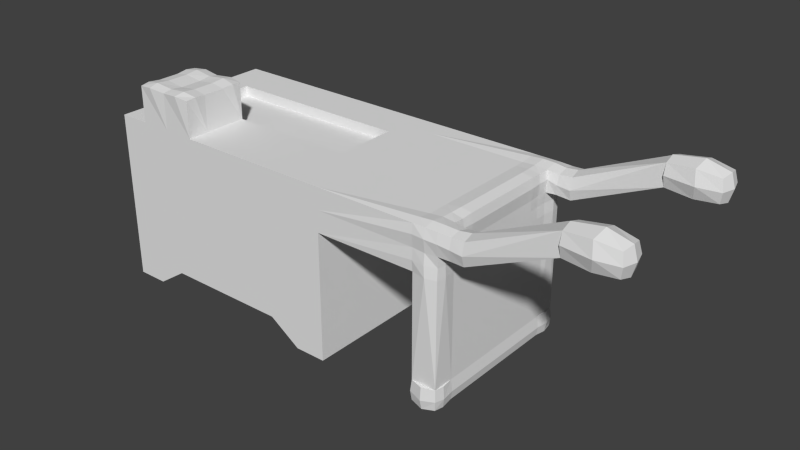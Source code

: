 # Source: popcornvan.blend  (saved by Blender 2.69.0; exported with 4.5.12 LTS)
import bpy
from mathutils import Matrix  # noqa: F401  (used for matrix-valued properties, if any)

bpy.ops.wm.read_factory_settings(use_empty=True)
scene = bpy.context.scene
scene.name = 'Scene'

# ---- collections
col_collection_1 = bpy.data.collections.new('Collection 1'); scene.collection.children.link(col_collection_1)

# ---- materials (node trees are filled in below, after node groups)
mat_material = bpy.data.materials.new('Material')
mat_material.alpha_threshold = 0.0
mat_material.use_transparent_shadow = False
mat_material.roughness = 0.5
mat_material.line_color = (0.0, 0.0, 0.0, 1.0)

# ---- material node trees

# ---- world
world_world = bpy.data.worlds.new('World'); scene.world = world_world
world_world.color = (0.05088, 0.05088, 0.05088)
world_world.use_sun_shadow = False
world_world.sun_shadow_jitter_overblur = 0.0
world_world.cycles.sampling_method = 'MANUAL'
world_world.cycles.sample_map_resolution = 256

# ---- meshes
me_cube = bpy.data.meshes.new('Cube')
me_cube.from_pydata([(1.062, 0.7237, -0.7237), (1.062, -0.7237, -0.7237), (-1.062, -0.7237, -0.7237), (-1.062, 0.7237, -0.7237), (1.062, 0.7237, 0.7237), (1.062, -0.7237, 0.7237), (-1.062, -0.7237, 0.7237), (-1.062, 0.7237, 0.7237), (1.062, -5.96e-08, -0.7237), (2.073e-07, 0.7237, -0.5454), (1.062, 0.7237, 0.0), (-1.646e-07, -0.7237, -0.5454), (1.062, -0.7237, 0.0), (-1.062, 1.788e-07, -0.7237), (-1.062, -0.7237, 0.0), (-1.062, 0.7237, 0.0), (1.062, -4.172e-07, 0.7237), (2.073e-07, 0.7237, 0.7237), (-5.801e-07, -0.7237, 0.7237), (-1.062, 5.96e-08, 0.7237), (3.229e-08, 5.96e-08, -0.548), (-0.2656, -0.5428, 1.03), (1.062, -2.384e-07, 0.0), (-3.177e-07, -0.7237, 0.0), (-1.062, 1.192e-07, 0.0), (2.073e-07, 0.7237, 0.0), (1.062, -0.3619, -0.7237), (-0.5311, 0.7237, -0.5454), (1.062, 0.7237, 0.3619), (-0.5311, -0.7237, -0.5454), (1.062, -0.7237, 0.3619), (-1.062, 0.3619, -0.7237), (-1.062, -0.7237, 0.3619), (-1.062, 0.7237, 0.3619), (1.062, -0.3619, 0.7237), (-0.5311, 0.7237, 0.7237), (-0.5311, -0.7237, 0.7237), (-1.062, 0.3619, 0.7237), (1.062, 0.3619, -0.7237), (0.5311, 0.7237, -0.5454), (1.062, 0.7237, -0.3619), (0.5311, -0.7237, -0.5454), (1.062, -0.7237, -0.3619), (-1.062, -0.3619, -0.7237), (-1.062, -0.7237, -0.3619), (-1.062, 0.7237, -0.3619), (1.062, 0.3619, 0.7237), (0.5311, 0.7237, 0.7237), (0.5311, -0.7237, 0.7237), (-1.062, -0.3619, 0.7237), (-0.5311, 1.192e-07, -0.548), (0.5311, 0.0, -0.548), (1.198e-07, 0.3619, -0.548), (-5.52e-08, -0.3619, -0.548), (-3.833e-07, -0.3619, 0.7237), (1.041e-08, 0.3619, 0.7237), (-0.7967, -0.5428, 1.03), (-0.7967, -0.3619, 1.03), (1.062, -0.3619, 0.0), (1.062, 0.3619, 0.0), (1.062, -1.49e-07, -0.3619), (1.062, -3.278e-07, 0.3619), (-0.5311, -0.7237, 0.0), (0.5311, -0.7237, 0.0), (-2.302e-07, -0.7237, -0.3619), (-4.489e-07, -0.7237, 0.3619), (-1.062, 0.3619, 0.0), (-1.062, -0.3619, 0.0), (-1.062, 1.49e-07, -0.3619), (-1.062, 8.941e-08, 0.3619), (-0.5311, 0.7237, 0.0), (0.5311, 0.7237, 0.0), (2.073e-07, 0.7237, 0.3619), (2.073e-07, 0.7237, -0.3619), (-0.5311, -0.3619, -0.548), (-0.8055, -0.6421, 1.039), (1.062, -0.3619, 0.3619), (-0.5311, -0.7237, 0.3619), (-1.062, 0.3619, 0.3619), (-0.5311, 0.7237, -0.3619), (-0.5311, 0.3619, -0.548), (0.5311, 0.3619, -0.548), (0.5311, -0.3619, -0.548), (0.5311, -0.3619, 0.7237), (0.5311, 0.3619, 0.7237), (-0.5311, 0.3619, 0.7237), (1.062, -0.3619, -0.3619), (1.062, 0.3619, -0.3619), (1.062, 0.3619, 0.3619), (-0.5311, -0.7237, -0.3619), (0.5311, -0.7237, -0.3619), (0.5311, -0.7237, 0.3619), (-1.062, 0.3619, -0.3619), (-1.062, -0.3619, -0.3619), (-1.062, -0.3619, 0.3619), (-0.5311, 0.7237, 0.3619), (0.5311, 0.7237, 0.3619), (0.5311, 0.7237, -0.3619), (1.062, -0.5428, -0.7237), (-0.7967, 0.7237, -0.7237), (1.062, 0.7237, 0.5428), (-0.7967, -0.7237, -0.7237), (1.062, -0.7237, 0.5428), (-1.062, 0.5428, -0.7237), (-1.062, -0.7237, 0.5428), (-1.062, 0.7237, 0.5428), (1.062, -0.5428, 0.7237), (-0.7967, 0.7237, 0.7237), (-0.7967, -0.7237, 0.7237), (-1.062, 0.5428, 0.7237), (1.062, 0.5428, -0.7237), (0.7967, 0.7237, -0.7237), (1.062, 0.7237, -0.5428), (0.7967, -0.7237, -0.7237), (1.062, -0.7237, -0.5428), (-1.062, -0.5428, -0.7237), (-1.062, -0.7237, -0.5428), (-1.062, 0.7237, -0.5428), (1.062, 0.5428, 0.7237), (0.7967, 0.7237, 0.7237), (0.7967, -0.7237, 0.7237), (-1.062, -0.5428, 0.7237), (-0.7967, 1.49e-07, -0.7237), (0.7967, -2.98e-08, -0.7237), (1.635e-07, 0.5428, -0.548), (-1.146e-08, -0.1809, -0.548), (-4.817e-07, -0.5428, 0.7237), (1.088e-07, 0.5428, 0.7237), (0.7967, -3.427e-07, 0.7237), (-0.2656, -0.3619, 1.03), (1.062, -0.5428, 0.0), (1.062, 0.5428, 0.0), (1.062, -1.043e-07, -0.5428), (1.062, -2.831e-07, 0.1809), (-0.7967, -0.7237, 0.0), (0.7967, -0.7237, 0.0), (-3.833e-07, -0.7237, 0.1809), (-1.062, 0.5428, 0.0), (-1.062, -0.5428, 0.0), (-1.062, 1.639e-07, -0.5428), (-1.062, 1.043e-07, 0.1809), (-0.7967, 0.7237, 0.0), (0.7967, 0.7237, 0.0), (2.073e-07, 0.7237, 0.5428), (2.073e-07, 0.7237, -0.1809), (1.062, -0.1809, -0.7237), (-0.2656, 0.7237, -0.5454), (1.062, 0.7237, 0.1809), (-0.2656, -0.7237, -0.5454), (1.062, -0.7237, 0.1809), (-1.062, 0.1809, -0.7237), (-1.062, -0.7237, 0.1809), (-1.062, 0.7237, 0.1809), (1.062, -0.1809, 0.7237), (-0.2656, 0.7237, 0.7237), (-0.2656, -0.7237, 0.7237), (-1.062, 0.1809, 0.7237), (1.062, 0.1809, -0.7237), (0.2656, 0.7237, -0.5454), (1.062, 0.7237, -0.1809), (0.2656, -0.7237, -0.5454), (1.062, -0.7237, -0.1809), (-1.062, -0.1809, -0.7237), (-1.062, -0.7237, -0.1809), (-1.062, 0.7237, -0.1809), (1.062, 0.1809, 0.7237), (0.2656, 0.7237, 0.7237), (0.2656, -0.7237, 0.7237), (-1.062, -0.1809, 0.7237), (-0.2656, 8.941e-08, -0.548), (0.2656, 2.98e-08, -0.548), (7.603e-08, 0.1809, -0.548), (-9.894e-08, -0.5428, -0.548), (-2.848e-07, -0.1809, 0.7237), (-0.5311, -0.1809, 1.03), (-0.5311, -0.5428, 1.03), (-0.7967, 1.49e-08, 0.7237), (1.062, -0.1809, 0.0), (1.062, 0.1809, 0.0), (1.062, -1.937e-07, -0.1809), (-0.2656, -0.7237, 0.0), (0.2656, -0.7237, 0.0), (-2.739e-07, -0.7237, -0.1809), (-5.145e-07, -0.7237, 0.5428), (-1.062, 0.1809, 0.0), (-1.062, -0.1809, 0.0), (-1.062, 1.341e-07, -0.1809), (-1.062, 7.451e-08, 0.5428), (-0.2656, 0.7237, 0.0), (0.2656, 0.7237, 0.0), (2.073e-07, 0.7237, 0.1809), (-0.7967, -0.3619, -0.7237), (-0.2656, -0.3619, -0.548), (-0.5311, -0.1809, -0.548), (-0.5311, -0.5428, -0.548), (-0.7967, -0.4523, 1.03), (-0.5311, -0.1809, 0.7237), (-0.2656, -0.3619, 0.7237), (-0.7967, -0.3619, 0.7237), (1.062, -0.5428, 0.3619), (1.062, -0.1809, 0.3619), (1.062, -0.3619, 0.1809), (-0.7967, -0.7237, 0.3619), (-0.2656, -0.7237, 0.3619), (-0.5311, -0.7237, 0.1809), (-0.5311, -0.7237, 0.5428), (-1.062, 0.5428, 0.3619), (-1.062, 0.1809, 0.3619), (-1.062, 0.3619, 0.1809), (-1.062, 0.3619, 0.5428), (-0.7967, 0.7237, -0.3619), (-0.2656, 0.7237, -0.3619), (-0.5311, 0.7237, -0.1809), (-0.7967, 0.3619, -0.7237), (-0.2656, 0.3619, -0.548), (-0.5311, 0.5428, -0.548), (-0.5311, 0.1809, -0.548), (0.2656, 0.3619, -0.548), (0.7967, 0.3619, -0.7237), (0.5311, 0.5428, -0.548), (0.5311, 0.1809, -0.548), (0.2656, -0.3619, -0.548), (0.7967, -0.3619, -0.7237), (0.5311, -0.1809, -0.548), (0.5311, -0.5428, -0.548), (0.5311, -0.5428, 0.7237), (0.5311, -0.1809, 0.7237), (0.7967, -0.3619, 0.7237), (0.2656, -0.3619, 0.7237), (-0.2656, -0.7237, 1.03), (0.5311, 0.5428, 0.7237), (0.7967, 0.3619, 0.7237), (0.2656, 0.3619, 0.7237), (-0.7967, -0.7237, 1.03), (-0.5311, 0.5428, 0.7237), (-0.2656, 0.3619, 0.7237), (-0.7967, 0.3619, 0.7237), (1.062, -0.5428, -0.3619), (1.062, -0.1809, -0.3619), (1.062, -0.3619, -0.5428), (1.062, -0.3619, -0.1809), (1.062, 0.1809, -0.3619), (1.062, 0.5428, -0.3619), (1.062, 0.3619, -0.5428), (1.062, 0.3619, -0.1809), (1.062, 0.1809, 0.3619), (1.062, 0.5428, 0.3619), (1.062, 0.3619, 0.1809), (-0.7967, -0.7237, -0.3619), (-0.2656, -0.7237, -0.3619), (-0.5311, -0.7237, -0.1809), (0.2656, -0.7237, -0.3619), (0.7967, -0.7237, -0.3619), (0.5311, -0.7237, -0.1809), (0.2656, -0.7237, 0.3619), (0.7967, -0.7237, 0.3619), (0.5311, -0.7237, 0.1809), (0.5311, -0.7237, 0.5428), (-1.062, 0.5428, -0.3619), (-1.062, 0.1809, -0.3619), (-1.062, 0.3619, -0.5428), (-1.062, 0.3619, -0.1809), (-1.062, -0.1809, -0.3619), (-1.062, -0.5428, -0.3619), (-1.062, -0.3619, -0.5428), (-1.062, -0.3619, -0.1809), (-1.062, -0.1809, 0.3619), (-1.062, -0.5428, 0.3619), (-1.062, -0.3619, 0.1809), (-1.062, -0.3619, 0.5428), (-0.7967, 0.7237, 0.3619), (-0.2656, 0.7237, 0.3619), (-0.5311, 0.7237, 0.5428), (-0.5311, 0.7237, 0.1809), (0.2656, 0.7237, 0.3619), (0.7967, 0.7237, 0.3619), (0.5311, 0.7237, 0.5428), (0.5311, 0.7237, 0.1809), (0.2656, 0.7237, -0.3619), (0.7967, 0.7237, -0.3619), (0.5311, 0.7237, -0.1809), (-0.7967, -0.5428, -0.7237), (-0.7967, -0.5428, 0.7237), (-0.7967, -0.7237, 0.5428), (-1.062, 0.5428, 0.5428), (-0.7967, 0.7237, -0.5428), (-0.7967, 0.1809, -0.7237), (0.2656, 0.1809, -0.548), (0.2656, -0.5428, -0.548), (0.2656, -0.5428, 0.7237), (-0.5311, -0.3619, 1.03), (-0.7967, 0.1809, 0.7237), (1.062, -0.5428, -0.1809), (1.062, 0.1809, -0.1809), (-0.7967, -0.7237, -0.1809), (0.2656, -0.7237, -0.1809), (0.2656, -0.7237, 0.5428), (-1.062, 0.5428, -0.1809), (-1.062, -0.1809, -0.1809), (-1.062, -0.1809, 0.5428), (-0.7967, 0.7237, 0.1809), (0.2656, 0.7237, 0.1809), (-0.7967, -0.1809, -0.7237), (-0.2656, -0.1809, -0.548), (-0.2656, -0.5428, -0.548), (-0.2656, -0.5428, 0.7237), (-0.2656, -0.1809, 0.7237), (-0.7967, -0.1809, 0.7237), (1.062, -0.5428, 0.1809), (1.062, -0.1809, 0.1809), (-0.7967, -0.7237, 0.1809), (-0.2656, -0.7237, 0.1809), (-0.2656, -0.7237, 0.5428), (-1.062, 0.5428, 0.1809), (-1.062, 0.1809, 0.1809), (-1.062, 0.1809, 0.5428), (-0.7967, 0.7237, -0.1809), (-0.2656, 0.7237, -0.1809), (-0.7967, 0.5428, -0.7237), (-0.2656, 0.5428, -0.548), (-0.2656, 0.1809, -0.548), (0.2656, 0.5428, -0.548), (0.7967, 0.5428, -0.7237), (0.7967, 0.1809, -0.7237), (0.2656, -0.1809, -0.548), (0.7967, -0.1809, -0.7237), (0.7967, -0.5428, -0.7237), (0.7967, -0.5428, 0.7237), (0.7967, -0.1809, 0.7237), (0.2656, -0.1809, 0.7237), (0.7967, 0.1809, 0.7237), (0.7967, 0.5428, 0.7237), (0.2656, 0.5428, 0.7237), (-0.5311, -0.7237, 1.03), (-0.2656, 0.5428, 0.7237), (-0.7967, 0.5428, 0.7237), (1.062, -0.5428, -0.5428), (1.062, -0.1809, -0.5428), (1.062, -0.1809, -0.1809), (1.062, 0.1809, -0.5428), (1.062, 0.5428, -0.5428), (1.062, 0.5428, -0.1809), (1.062, 0.1809, 0.1809), (1.062, 0.5428, 0.1809), (-0.7967, -0.7237, -0.5428), (-0.2656, -0.7237, -0.1809), (0.7967, -0.7237, -0.5428), (0.7967, -0.7237, -0.1809), (0.2656, -0.7237, 0.1809), (0.7967, -0.7237, 0.1809), (0.7967, -0.7237, 0.5428), (-1.062, 0.5428, -0.5428), (-1.062, 0.1809, -0.5428), (-1.062, 0.1809, -0.1809), (-1.062, -0.1809, -0.5428), (-1.062, -0.5428, -0.5428), (-1.062, -0.5428, -0.1809), (-1.062, -0.1809, 0.1809), (-1.062, -0.5428, 0.1809), (-1.062, -0.5428, 0.5428), (-0.7967, 0.7237, 0.5428), (-0.2656, 0.7237, 0.5428), (-0.2656, 0.7237, 0.1809), (0.2656, 0.7237, 0.5428), (0.7967, 0.7237, 0.5428), (0.7967, 0.7237, 0.1809), (0.2656, 0.7237, -0.1809), (0.7967, 0.7237, -0.1809), (0.7967, 0.7237, -0.5428), (1.926, 0.7237, 0.7237), (1.926, -0.7237, 0.7237), (1.926, -1.004e-06, 0.7237), (1.926, 0.7237, 0.3619), (1.926, -0.7237, 0.3619), (1.926, -0.3619, 0.7237), (1.926, 0.3619, 0.7237), (1.926, -9.149e-07, 0.3619), (1.926, -0.3619, 0.3619), (1.926, 0.3619, 0.3619), (1.926, 0.7237, 0.5428), (1.926, -0.7237, 0.5428), (1.926, -0.5428, 0.7237), (1.926, 0.5428, 0.7237), (1.926, -0.1809, 0.7237), (1.926, 0.1809, 0.7237), (1.926, -0.1809, -0.5094), (1.926, -0.5428, 0.3619), (1.926, -0.1809, 0.3619), (1.926, -0.5428, -0.5094), (1.926, 0.1809, 0.3619), (1.926, 0.5428, 0.3619), (1.926, 0.3619, -0.5094), (1.926, -0.3619, -0.5094), (1.926, -9.149e-07, -0.5094), (1.926, -0.7237, -0.5094), (1.926, 0.7237, -0.5094), (2.134, 0.7237, 0.7237), (2.134, -0.7237, 0.7237), (2.134, -1.146e-06, 0.7237), (2.134, 0.7237, 0.3619), (2.134, -0.7237, 0.3619), (2.134, -0.3619, 0.7237), (2.134, 0.3619, 0.7237), (2.134, -1.056e-06, 0.3619), (2.134, -0.3619, 0.3619), (2.134, 0.3619, 0.3619), (2.134, 0.7237, 0.5428), (2.134, -0.7237, 0.5428), (2.134, -0.5428, 0.7237), (2.134, 0.5428, 0.7237), (2.134, -0.1809, 0.7237), (2.134, 0.1809, 0.7237), (2.134, -1.101e-06, 0.5428), (2.134, -0.5428, 0.3619), (2.134, -0.1809, 0.3619), (2.134, -0.3619, 0.5428), (2.134, 0.1809, 0.3619), (2.134, 0.5428, 0.3619), (2.134, 0.3619, 0.5428), (2.134, -0.5428, 0.5428), (2.134, 0.1809, 0.5428), (2.134, -0.1809, 0.5428), (2.134, 0.5428, 0.5428), (1.926, 0.1809, -0.5094), (1.926, 0.5428, -0.5094), (2.134, 0.7237, -0.5094), (2.134, -0.7237, -0.5094), (2.134, -1.056e-06, -0.5094), (2.134, -0.3619, -0.5094), (2.134, 0.3619, -0.5094), (2.134, -0.5428, -0.5094), (2.134, -0.1809, -0.5094), (2.134, 0.1809, -0.5094), (2.134, 0.5428, -0.5094), (2.346, 0.7237, 0.7237), (2.346, -0.7237, 0.7237), (2.346, 0.7237, 0.5428), (2.346, -0.7237, 0.5428), (2.346, -0.5428, 0.7237), (2.346, 0.5428, 0.7237), (2.346, -0.5428, 0.5428), (2.346, 0.5428, 0.5428), (3.043, 0.7237, 1.038), (3.043, -0.7237, 1.038), (3.043, 0.7237, 0.857), (3.043, -0.7237, 0.857), (3.043, -0.5428, 1.038), (3.043, 0.5428, 1.038), (3.043, -0.5428, 0.857), (3.043, 0.5428, 0.857), (3.444, 0.7237, 1.038), (3.444, -0.7237, 1.038), (3.444, 0.7237, 0.857), (3.444, -0.7237, 0.857), (3.444, -0.5428, 1.038), (3.444, 0.5428, 1.038), (3.444, -0.5428, 0.857), (3.444, 0.5428, 0.857), (3.043, 0.7493, 0.9509), (3.043, -0.7493, 0.9509), (3.038, -0.6333, 1.064), (3.038, 0.6333, 1.064), (3.049, -0.6333, 0.8315), (3.043, -0.5172, 0.9509), (3.049, 0.6333, 0.8315), (3.043, 0.5172, 0.9509), (3.462, 0.7413, 0.9475), (3.462, -0.7413, 0.9475), (3.462, -0.6333, 1.056), (3.462, 0.6333, 1.056), (3.462, -0.6333, 0.8394), (3.462, -0.5252, 0.9475), (3.462, 0.6333, 0.8394), (3.462, 0.5252, 0.9475), (3.262, 0.5172, 1.064), (3.262, 0.5294, 0.8427), (3.262, 0.7372, 0.8427), (3.262, -0.5294, 0.8427), (3.262, -0.5172, 1.064), (3.262, -0.7372, 0.8427), (3.262, 0.7493, 1.064), (3.262, -0.7493, 1.064), (3.282, 0.6333, 0.8172), (3.282, 0.4891, 0.9493), (3.493, -0.6333, 0.9475), (3.493, 0.6333, 0.9475), (3.282, -0.4891, 0.9493), (3.282, -0.6333, 0.8172), (3.277, 0.6333, 1.104), (3.277, -0.6333, 1.104), (3.282, -0.7774, 0.9493), (3.282, 0.7774, 0.9493), (1.926, 0.7369, 0.6465), (1.926, -0.7369, 0.6465), (1.926, -0.6465, 0.7369), (1.926, 0.6465, 0.7369), (1.926, -0.09047, 0.7237), (1.926, 0.09047, 0.7237), (1.919, -0.6549, 0.3547), (1.926, -0.09047, 0.3619), (1.926, 0.09047, 0.3619), (1.919, 0.6549, 0.3547), (1.924, 0.7309, 0.4499), (1.924, -0.7309, 0.4499), (1.926, -0.4523, 0.7237), (1.926, 0.4523, 0.7237), (1.926, -0.2714, 0.7237), (1.926, 0.2714, 0.7237), (2.033, 0.732, 0.54), (1.926, -0.4523, 0.3619), (1.926, -0.2714, 0.3619), (2.043, 0.7472, 0.3591), (1.926, 0.2714, 0.3619), (1.926, 0.4523, 0.3619), (2.033, -0.54, 0.732), (2.045, -0.3619, 0.7389), (2.045, -0.1809, 0.7389), (2.03, -0.7237, 0.7237), (2.043, -0.7472, 0.3591), (2.033, -0.732, 0.54), (2.03, 0.7237, 0.7237), (2.045, 0.3619, 0.7389), (2.033, 0.54, 0.732), (2.045, -1.075e-06, 0.7389), (2.045, 0.1809, 0.7389), (2.137, 0.7441, 0.6441), (2.137, -0.7441, 0.6441), (2.137, -0.6441, 0.7441), (2.137, 0.6441, 0.7441), (2.134, -0.09047, 0.7237), (2.134, 0.09047, 0.7237), (2.147, -1.141e-06, 0.6465), (2.147, -0.6465, 0.3619), (2.134, -0.09047, 0.3619), (2.134, -0.3619, 0.4523), (2.134, 0.09047, 0.3619), (2.147, 0.6465, 0.3619), (2.134, 0.3619, 0.4523), (2.132, 0.7165, 0.4547), (2.132, -0.7165, 0.4547), (2.132, -0.4547, 0.7165), (2.132, 0.4547, 0.7165), (2.134, -0.2714, 0.7237), (2.134, 0.2714, 0.7237), (2.134, -1.078e-06, 0.4523), (2.134, -0.4523, 0.3619), (2.134, -0.2714, 0.3619), (2.147, -0.3619, 0.6465), (2.134, 0.2714, 0.3619), (2.134, 0.4523, 0.3619), (2.147, 0.3619, 0.6465), (2.149, -0.6525, 0.5332), (2.127, -0.4547, 0.5452), (2.127, -0.5452, 0.4547), (2.149, -0.5332, 0.6525), (2.134, 0.09047, 0.5428), (2.134, 0.2714, 0.5428), (2.134, 0.1809, 0.4523), (2.147, 0.1809, 0.6465), (2.134, -0.2714, 0.5428), (2.134, -0.09047, 0.5428), (2.134, -0.1809, 0.4523), (2.147, -0.1809, 0.6465), (2.127, 0.4547, 0.5452), (2.149, 0.6525, 0.5332), (2.127, 0.5452, 0.4547), (2.149, 0.5332, 0.6525), (2.346, 0.7493, 0.6297), (2.346, -0.7493, 0.6297), (2.34, -0.6333, 0.7492), (2.34, 0.6333, 0.7492), (2.351, -0.6333, 0.5171), (2.346, -0.5172, 0.6297), (2.351, 0.6333, 0.5171), (2.346, 0.5172, 0.6297), (2.238, 0.5491, 0.7124), (2.215, 0.5482, 0.5479), (2.238, 0.7183, 0.5423), (2.215, -0.5482, 0.5479), (2.238, -0.5491, 0.7124), (2.238, -0.7183, 0.5423), (2.241, 0.7202, 0.7208), (2.241, -0.7202, 0.7208), (2.033, 0.7459, 0.6465), (2.034, 0.7422, 0.4491), (2.033, -0.6465, 0.7459), (2.037, -0.4512, 0.7336), (2.045, -0.09047, 0.7389), (2.045, -0.2714, 0.7389), (2.033, -0.7459, 0.6465), (2.034, -0.7422, 0.4491), (2.033, 0.6465, 0.7459), (2.037, 0.4512, 0.7336), (2.045, 0.09047, 0.7389), (2.232, 0.6331, 0.527), (2.147, 0.09047, 0.6465), (2.147, -0.2714, 0.6465), (2.14, 0.4515, 0.6453), (2.144, -0.6482, 0.4509), (2.126, -0.4543, 0.4543), (2.14, -0.4515, 0.6453), (2.134, 0.09047, 0.4523), (2.134, 0.2714, 0.4523), (2.147, 0.2714, 0.6465), (2.134, -0.2714, 0.4523), (2.134, -0.09047, 0.4523), (2.147, -0.09047, 0.6465), (2.126, 0.4543, 0.4543), (2.144, 0.6482, 0.4509), (2.228, 0.5322, 0.6315), (2.045, 0.2714, 0.7389), (2.228, -0.5322, 0.6315), (2.232, -0.6331, 0.527), (2.238, 0.6373, 0.7354), (2.238, -0.6373, 0.7354), (2.24, -0.7421, 0.6355), (2.24, 0.7421, 0.6355), (1.926, -0.1809, -0.6787), (1.926, -0.5428, -0.6787), (1.926, 0.3619, -0.6787), (1.926, -0.3619, -0.6787), (1.926, -9.149e-07, -0.6787), (1.926, -0.7237, -0.6787), (1.926, 0.7237, -0.6787), (1.926, 0.1809, -0.6787), (1.926, 0.5428, -0.6787), (2.134, 0.7237, -0.6787), (2.134, -0.7237, -0.6787), (2.134, -1.056e-06, -0.6787), (2.134, -0.3619, -0.6787), (2.134, 0.3619, -0.6787), (2.134, -0.5428, -0.6787), (2.134, -0.1809, -0.6787), (2.134, 0.1809, -0.6787), (2.134, 0.5428, -0.6787), (1.926, -0.09047, -0.5094), (1.913, -0.6465, -0.5095), (1.926, 0.09047, -0.5094), (1.913, 0.6465, -0.5095), (1.918, 0.7319, -0.6023), (1.926, -0.4523, -0.5094), (1.926, -0.2714, -0.5094), (2.03, 0.7541, -0.5097), (1.926, 0.2714, -0.5094), (1.926, 0.4523, -0.5094), (2.146, 0.5428, -0.6064), (2.142, 0.7318, -0.6023), (1.914, 0.5428, -0.6064), (1.914, 0.3619, -0.6064), (2.146, -0.3619, -0.6064), (2.146, -0.1809, -0.6064), (2.03, -0.7541, -0.5097), (2.147, -0.6465, -0.5095), (2.134, -0.09047, -0.5094), (2.134, 0.09047, -0.5094), (2.147, 0.6465, -0.5095), (2.134, -0.4523, -0.5094), (2.134, -0.2714, -0.5094), (2.134, 0.2714, -0.5094), (2.134, 0.4523, -0.5094), (1.926, -0.09047, -0.6787), (1.917, -0.6421, -0.6875), (1.926, 0.09047, -0.6787), (1.917, 0.6421, -0.6875), (2.03, -0.5428, -0.709), (1.926, -0.4523, -0.6787), (1.926, -0.2714, -0.6787), (2.03, 0.744, -0.6989), (1.926, 0.2714, -0.6787), (1.926, 0.4523, -0.6787), (2.03, 0.5428, -0.709), (2.03, -9.881e-07, -0.709), (2.03, -0.1809, -0.709), (2.03, -0.3619, -0.709), (2.03, 0.3619, -0.709), (2.03, 0.1809, -0.709), (2.03, -0.744, -0.6989), (2.143, -0.6421, -0.6875), (2.134, -0.09047, -0.6787), (2.134, 0.09047, -0.6787), (2.143, 0.6421, -0.6875), (2.134, -0.4523, -0.6787), (2.134, -0.2714, -0.6787), (2.134, 0.2714, -0.6787), (2.134, 0.4523, -0.6787), (2.146, -1.062e-06, -0.6064), (1.914, -0.5428, -0.6064), (1.914, -0.3619, -0.6064), (2.142, -0.7318, -0.6023), (1.918, -0.7319, -0.6023), (2.146, 0.3619, -0.6064), (2.146, 0.1809, -0.6064), (1.914, -0.1809, -0.6064), (1.914, -9.088e-07, -0.6064), (2.146, -0.5428, -0.6064), (1.914, 0.1809, -0.6064), (1.903, 0.6497, -0.6099), (2.03, -0.7633, -0.6174), (1.914, -0.4523, -0.6064), (2.146, -0.09047, -0.6064), (2.03, 0.7633, -0.6174), (2.157, 0.6497, -0.6099), (1.914, 0.4523, -0.6064), (2.146, -0.2714, -0.6064), (2.03, 0.4523, -0.709), (2.03, -0.09047, -0.709), (2.03, 0.09047, -0.709), (2.03, -0.2714, -0.709), (2.03, 0.2714, -0.709), (2.03, 0.6555, -0.7174), (2.03, -0.4523, -0.709), (2.03, -0.6555, -0.7174), (2.146, 0.2714, -0.6064), (1.914, -0.09047, -0.6064), (2.146, -0.4523, -0.6064), (1.914, 0.2714, -0.6064), (2.146, 0.09047, -0.6064), (1.914, -0.2714, -0.6064), (2.157, -0.6497, -0.6099), (1.903, -0.6497, -0.6099), (2.146, 0.4523, -0.6064), (1.914, 0.09047, -0.6064), (-1.864e-07, -1.192e-07, 0.6371), (1.041e-08, 0.3619, 0.6371), (0.5311, -2.682e-07, 0.6371), (-0.5311, -2.98e-08, 0.6371), (0.5311, 0.3619, 0.6371), (-0.5311, 0.3619, 0.6371), (0.7967, -3.427e-07, 0.6371), (-0.2656, -7.451e-08, 0.6371), (-2.848e-07, -0.1809, 0.6371), (-8.801e-08, 0.1809, 0.6371), (0.2656, -1.937e-07, 0.6371), (-0.7967, 1.49e-08, 0.6371), (-0.5311, -0.1809, 0.6371), (0.5311, -0.1809, 0.6371), (0.5311, 0.1809, 0.6371), (0.7967, 0.3619, 0.6371), (0.2656, 0.3619, 0.6371), (-0.5311, 0.1809, 0.6371), (-0.2656, 0.3619, 0.6371), (-0.7967, 0.3619, 0.6371), (0.2656, 0.1809, 0.6371), (-0.7967, 0.1809, 0.6371), (-0.2656, -0.1809, 0.6371), (-0.7967, -0.1809, 0.6371), (0.7967, -0.1809, 0.6371), (0.2656, -0.1809, 0.6371), (0.7967, 0.1809, 0.6371), (-0.2656, 0.1809, 0.6371), (-0.2656, -0.1809, 1.03), (-0.7967, -0.1809, 1.03), (-0.379, -0.3619, 1.049), (-0.5311, -0.2582, 1.043), (-0.5311, -0.4523, 1.03), (-0.3854, -0.7367, 1.043), (-0.6768, -0.7367, 1.043), (-0.6833, -0.3619, 1.049), (-0.5311, -0.6465, 1.043), (-0.6833, -0.5428, 1.049), (-0.2568, -0.6421, 1.039), (-0.2656, -0.4523, 1.03), (-0.379, -0.5428, 1.049), (-0.2568, -0.2626, 1.039), (-0.3854, -0.168, 1.043), (-0.8055, -0.2626, 1.039), (-0.6768, -0.168, 1.043), (-0.3762, -0.652, 1.06), (-0.3762, -0.2527, 1.06), (-0.686, -0.652, 1.06), (-0.6833, -0.4523, 1.049), (-0.379, -0.4523, 1.049), (-0.686, -0.2527, 1.06)], [], [(281, 101, 2, 115), (282, 121, 6, 108), (28, 100, 379, 502, 372), (283, 108, 6, 104), (284, 109, 7, 105), (285, 99, 3, 117), (286, 122, 13, 150), (287, 170, 20, 171), (288, 160, 11, 172), (289, 126, 18, 167), (173, 329, 747, 730), (291, 156, 19, 176), (292, 130, 12, 161), (293, 178, 22, 179), (102, 30, 373, 503, 380), (294, 134, 14, 163), (295, 181, 23, 182), (296, 167, 18, 183), (297, 137, 15, 164), (298, 185, 24, 186), (299, 168, 19, 187), (300, 141, 15, 152), (301, 189, 25, 190), (302, 191, 43, 162), (303, 192, 74, 193), (304, 148, 29, 194), (155, 305, 21, 760, 229), (305, 197, 129, 761, 21), (307, 168, 49, 198), (308, 199, 30, 149), (309, 200, 76, 201), (61, 245, 389, 500, 376), (310, 202, 32, 151), (311, 203, 77, 204), (312, 155, 36, 205), (313, 206, 33, 152), (314, 207, 78, 208), (315, 156, 37, 209), (316, 210, 45, 164), (317, 211, 79, 212), (318, 213, 31, 103), (319, 214, 80, 215), (320, 169, 50, 216), (321, 217, 52, 124), (322, 218, 81, 219), (323, 123, 51, 220), (324, 221, 53, 125), (325, 222, 82, 223), (326, 113, 41, 224), (327, 225, 48, 120), (328, 226, 83, 227), (329, 173, 54, 228), (307, 196, 734, 745), (331, 230, 84, 231), (332, 127, 55, 232), (84, 232, 738, 726), (334, 234, 85, 235), (335, 109, 37, 236), (336, 237, 42, 114), (337, 238, 86, 239), (338, 177, 58, 240), (339, 241, 60, 132), (340, 242, 87, 243), (341, 131, 59, 244), (342, 245, 61, 133), (343, 246, 88, 247), (4, 118, 382, 495, 369), (344, 248, 44, 116), (345, 180, 62, 250), (279, 368, 39, 97), (347, 135, 63, 253), (348, 254, 65, 136), (349, 255, 91, 256), (350, 120, 48, 257), (351, 258, 45, 117), (352, 259, 92, 260), (353, 184, 66, 261), (354, 262, 68, 139), (355, 263, 93, 264), (356, 138, 67, 265), (357, 266, 69, 140), (358, 267, 94, 268), (359, 121, 49, 269), (360, 270, 33, 105), (361, 271, 95, 272), (362, 188, 70, 273), (363, 274, 72, 143), (364, 275, 96, 276), (365, 142, 71, 277), (366, 278, 73, 144), (367, 279, 97, 280), (191, 281, 115, 43), (74, 194, 281, 191), (194, 29, 101, 281), (197, 306, 750, 763, 129), (306, 196, 174, 764, 750), (198, 49, 121, 282), (76, 200, 387, 510, 377), (34, 106, 381, 504, 374), (165, 16, 371, 497, 384), (202, 283, 104, 32), (77, 205, 283, 202), (205, 36, 108, 283), (206, 284, 105, 33), (78, 209, 284, 206), (209, 37, 109, 284), (210, 285, 117, 45), (213, 286, 150, 31), (80, 216, 286, 213), (216, 50, 122, 286), (217, 287, 171, 52), (81, 220, 287, 217), (220, 51, 170, 287), (221, 288, 172, 53), (82, 224, 288, 221), (224, 41, 160, 288), (225, 289, 167, 48), (83, 228, 289, 225), (228, 54, 126, 289), (330, 231, 737, 748), (236, 291, 743, 741), (231, 84, 726, 737), (85, 236, 741, 727), (329, 226, 735, 747), (236, 37, 156, 291), (237, 292, 161, 42), (86, 240, 292, 237), (240, 58, 130, 292), (241, 293, 179, 60), (87, 244, 293, 241), (244, 59, 178, 293), (100, 4, 369, 492, 379), (5, 102, 380, 493, 370), (88, 246, 390, 513, 378), (248, 294, 163, 44), (89, 250, 294, 248), (250, 62, 134, 294), (251, 295, 182, 64), (90, 253, 295, 251), (253, 63, 181, 295), (254, 296, 183, 65), (91, 257, 296, 254), (257, 48, 167, 296), (258, 297, 164, 45), (92, 261, 297, 258), (261, 66, 137, 297), (262, 298, 186, 68), (93, 265, 298, 262), (265, 67, 185, 298), (266, 299, 187, 69), (94, 269, 299, 266), (269, 49, 168, 299), (270, 300, 152, 33), (95, 273, 300, 270), (273, 70, 141, 300), (274, 301, 190, 72), (96, 277, 301, 274), (277, 71, 189, 301), (211, 146, 27, 79), (97, 39, 158, 278), (122, 302, 162, 13), (50, 193, 302, 122), (193, 74, 191, 302), (169, 303, 193, 50), (20, 125, 303, 169), (125, 53, 192, 303), (192, 304, 194, 74), (53, 172, 304, 192), (172, 11, 148, 304), (126, 305, 155, 18), (54, 197, 305, 126), (307, 198, 57, 765, 751), (173, 306, 197, 54), (196, 306, 744, 734), (235, 85, 727, 740), (196, 307, 751, 766, 174), (176, 307, 745, 733), (176, 19, 168, 307), (130, 308, 149, 12), (58, 201, 308, 130), (201, 76, 199, 308), (177, 309, 201, 58), (22, 133, 309, 177), (133, 61, 200, 309), (153, 34, 374, 506, 383), (200, 61, 376, 499, 387), (106, 5, 370, 494, 381), (134, 310, 151, 14), (62, 204, 310, 134), (204, 77, 202, 310), (180, 311, 204, 62), (23, 136, 311, 180), (136, 65, 203, 311), (203, 312, 205, 77), (65, 183, 312, 203), (183, 18, 155, 312), (137, 313, 152, 15), (66, 208, 313, 137), (208, 78, 206, 313), (184, 314, 208, 66), (24, 140, 314, 184), (140, 69, 207, 314), (207, 315, 209, 78), (69, 187, 315, 207), (187, 19, 156, 315), (141, 316, 164, 15), (70, 212, 316, 141), (212, 79, 210, 316), (188, 317, 212, 70), (25, 144, 317, 188), (144, 73, 211, 317), (27, 99, 285), (73, 9, 146, 211), (99, 318, 103, 3), (27, 215, 318, 99), (215, 80, 213, 318), (146, 319, 215, 27), (9, 124, 319, 146), (124, 52, 214, 319), (214, 320, 216, 80), (52, 171, 320, 214), (171, 20, 169, 320), (158, 321, 124, 9), (39, 219, 321, 158), (219, 81, 217, 321), (111, 322, 219, 39), (0, 110, 322, 111), (110, 38, 218, 322), (218, 323, 220, 81), (38, 157, 323, 218), (157, 8, 123, 323), (170, 324, 125, 20), (51, 223, 324, 170), (223, 82, 221, 324), (123, 325, 223, 51), (8, 145, 325, 123), (145, 26, 222, 325), (222, 326, 224, 82), (26, 98, 326, 222), (98, 1, 113, 326), (106, 327, 120, 5), (34, 227, 327, 106), (227, 83, 225, 327), (153, 328, 227, 34), (16, 128, 328, 153), (128, 330, 748, 728), (226, 329, 228, 83), (328, 128, 728, 746), (291, 176, 733, 743), (165, 330, 128, 16), (46, 231, 330, 165), (55, 235, 740, 723), (118, 331, 231, 46), (4, 119, 331, 118), (119, 47, 230, 331), (230, 332, 232, 84), (47, 166, 332, 230), (166, 17, 127, 332), (226, 328, 746, 735), (232, 55, 723, 738), (306, 173, 730, 744), (127, 334, 235, 55), (17, 154, 334, 127), (154, 35, 234, 334), (234, 335, 236, 85), (35, 107, 335, 234), (107, 7, 109, 335), (98, 336, 114, 1), (26, 239, 336, 98), (239, 86, 237, 336), (145, 337, 239, 26), (8, 132, 337, 145), (132, 60, 238, 337), (238, 338, 240, 86), (60, 179, 338, 238), (179, 22, 177, 338), (157, 339, 132, 8), (38, 243, 339, 157), (243, 87, 241, 339), (110, 340, 243, 38), (0, 112, 340, 110), (112, 40, 242, 340), (242, 341, 244, 87), (40, 159, 341, 242), (159, 10, 131, 341), (178, 342, 133, 22), (59, 247, 342, 178), (247, 88, 245, 342), (131, 343, 247, 59), (10, 147, 343, 131), (147, 28, 246, 343), (246, 28, 372, 501, 390), (199, 76, 377, 509, 386), (16, 153, 383, 496, 371), (101, 344, 116, 2), (148, 249, 89, 29), (160, 251, 64, 11), (79, 27, 285, 210), (249, 345, 250, 89), (64, 182, 345, 249), (182, 23, 180, 345), (278, 158, 9, 73), (113, 346, 41), (368, 111, 39), (1, 114, 346, 113), (114, 42, 252, 346), (252, 347, 253, 90), (42, 161, 347, 252), (161, 12, 135, 347), (181, 348, 136, 23), (63, 256, 348, 181), (256, 91, 254, 348), (135, 349, 256, 63), (12, 149, 349, 135), (149, 30, 255, 349), (255, 350, 257, 91), (30, 102, 350, 255), (102, 5, 120, 350), (103, 351, 117, 3), (31, 260, 351, 103), (260, 92, 258, 351), (150, 352, 260, 31), (13, 139, 352, 150), (139, 68, 259, 352), (259, 353, 261, 92), (68, 186, 353, 259), (186, 24, 184, 353), (162, 354, 139, 13), (43, 264, 354, 162), (264, 93, 262, 354), (115, 355, 264, 43), (2, 116, 355, 115), (116, 44, 263, 355), (263, 356, 265, 93), (44, 163, 356, 263), (163, 14, 138, 356), (185, 357, 140, 24), (67, 268, 357, 185), (268, 94, 266, 357), (138, 358, 268, 67), (14, 151, 358, 138), (151, 32, 267, 358), (267, 359, 269, 94), (32, 104, 359, 267), (104, 6, 121, 359), (107, 360, 105, 7), (35, 272, 360, 107), (272, 95, 270, 360), (154, 361, 272, 35), (17, 143, 361, 154), (143, 72, 271, 361), (271, 362, 273, 95), (72, 190, 362, 271), (190, 25, 188, 362), (166, 363, 143, 17), (47, 276, 363, 166), (276, 96, 274, 363), (119, 364, 276, 47), (4, 100, 364, 119), (100, 28, 275, 364), (275, 365, 277, 96), (28, 147, 365, 275), (147, 10, 142, 365), (189, 366, 144, 25), (71, 280, 366, 189), (280, 97, 278, 366), (142, 367, 280, 71), (10, 159, 367, 142), (159, 40, 279, 367), (40, 112, 368, 279), (112, 0, 111, 368), (583, 520, 396, 525), (584, 508, 406, 538), (585, 517, 397, 527), (414, 546, 404, 428, 657, 431), (586, 514, 408, 540), (587, 516, 410, 529), (588, 515, 401, 542), (416, 535, 403, 427, 654, 432), (387, 499, 376, 393, 635, 385), (377, 510, 387, 385, 641, 392), (589, 519, 407, 526), (376, 500, 389, 423, 637, 393), (590, 518, 400, 539), (591, 522, 409, 528), (592, 521, 402, 541), (593, 523, 398, 530), (46, 165, 384, 507, 375), (30, 199, 386, 498, 373), (245, 88, 378, 512, 389), (118, 46, 375, 505, 382), (594, 577, 436, 573), (595, 530, 398, 531), (596, 542, 401, 547), (597, 541, 402, 550), (598, 551, 407, 539), (599, 552, 419, 553), (600, 540, 408, 554), (601, 555, 412, 544), (602, 556, 420, 557), (603, 543, 411, 558), (604, 559, 415, 534), (605, 560, 421, 561), (606, 529, 410, 562), (607, 563, 418, 537), (608, 564, 422, 565), (609, 576, 441, 574), (405, 548, 416, 432, 658, 429), (389, 512, 378, 391, 643, 423), (413, 532, 400, 426, 652, 430), (610, 524, 411, 543), (696, 639, 623, 663), (697, 689, 622, 676), (698, 687, 620, 665), (699, 650, 632, 678), (700, 646, 626, 667), (701, 645, 634, 680), (702, 647, 625, 669), (703, 649, 629, 682), (403, 533, 414, 431, 653, 427), (378, 513, 390, 424, 644, 391), (400, 518, 373, 394, 651, 426), (417, 549, 405, 429, 659, 433), (390, 501, 372, 395, 638, 424), (372, 511, 399, 425, 642, 395), (386, 509, 377, 392, 640, 388), (399, 536, 417, 433, 655, 425), (373, 498, 386, 388, 636, 394), (404, 545, 413, 430, 656, 428), (441, 573, 436, 444, 464, 449), (439, 574, 441, 449, 465, 447), (611, 579, 438, 572), (612, 578, 440, 571), (613, 575, 439, 570), (614, 582, 435, 569), (615, 580, 437, 568), (616, 581, 434, 567), (482, 476, 452, 472), (483, 475, 457, 473), (440, 572, 438, 446, 463, 448), (437, 571, 440, 448, 462, 445), (434, 570, 439, 447, 461, 442), (438, 569, 435, 443, 460, 446), (435, 568, 437, 445, 459, 443), (436, 567, 434, 442, 458, 444), (484, 468, 451, 467), (485, 469, 455, 473), (486, 478, 454, 471), (487, 477, 456, 470), (488, 474, 455, 469), (489, 481, 451, 468), (490, 479, 453, 467), (491, 480, 450, 466), (475, 482, 472, 457), (449, 464, 482, 475), (464, 444, 476, 482), (474, 483, 473, 455), (447, 465, 483, 474), (465, 449, 475, 483), (470, 484, 467, 453), (456, 471, 484, 470), (471, 454, 468, 484), (472, 485, 473, 457), (452, 466, 485, 472), (466, 450, 469, 485), (477, 486, 471, 456), (448, 463, 486, 477), (463, 446, 478, 486), (479, 487, 470, 453), (445, 462, 487, 479), (462, 448, 477, 487), (480, 488, 469, 450), (442, 461, 488, 480), (461, 447, 474, 488), (478, 489, 468, 454), (446, 460, 489, 478), (460, 443, 481, 489), (481, 490, 467, 451), (443, 459, 490, 481), (459, 445, 479, 490), (476, 491, 466, 452), (444, 458, 491, 476), (458, 442, 480, 491), (508, 583, 525, 406), (379, 492, 583, 508), (492, 369, 520, 583), (511, 584, 538, 399), (372, 502, 584, 511), (502, 379, 508, 584), (514, 585, 527, 408), (381, 494, 585, 514), (494, 370, 517, 585), (515, 586, 540, 401), (374, 504, 586, 515), (504, 381, 514, 586), (523, 587, 529, 398), (371, 496, 587, 523), (496, 383, 516, 587), (516, 588, 542, 410), (383, 506, 588, 516), (506, 374, 515, 588), (517, 589, 526, 397), (370, 493, 589, 517), (493, 380, 519, 589), (519, 590, 539, 407), (380, 503, 590, 519), (503, 373, 518, 590), (520, 591, 528, 396), (369, 495, 591, 520), (495, 382, 522, 591), (522, 592, 541, 409), (382, 505, 592, 522), (505, 375, 521, 592), (524, 593, 530, 411), (384, 497, 593, 524), (497, 371, 523, 593), (576, 594, 573, 441), (422, 564, 594, 576), (564, 406, 577, 594), (555, 595, 531, 412), (420, 558, 595, 555), (558, 411, 530, 595), (559, 596, 547, 415), (421, 562, 596, 559), (562, 410, 542, 596), (563, 597, 550, 418), (422, 566, 597, 563), (566, 409, 541, 597), (532, 598, 539, 400), (413, 553, 598, 532), (553, 419, 551, 598), (545, 599, 553, 413), (404, 534, 599, 545), (534, 415, 552, 599), (552, 600, 554, 419), (415, 547, 600, 552), (547, 401, 540, 600), (535, 601, 544, 403), (416, 557, 601, 535), (557, 420, 555, 601), (548, 602, 557, 416), (405, 537, 602, 548), (537, 418, 556, 602), (556, 603, 558, 420), (418, 550, 603, 556), (550, 402, 543, 603), (546, 604, 534, 404), (414, 561, 604, 546), (561, 421, 559, 604), (533, 605, 561, 414), (403, 544, 605, 533), (544, 412, 560, 605), (560, 606, 562, 421), (412, 531, 606, 560), (531, 398, 529, 606), (549, 607, 537, 405), (417, 565, 607, 549), (565, 422, 563, 607), (536, 608, 565, 417), (399, 538, 608, 536), (538, 406, 564, 608), (575, 609, 574, 439), (409, 566, 609, 575), (566, 422, 576, 609), (521, 610, 543, 402), (375, 507, 610, 521), (507, 384, 524, 610), (578, 611, 572, 440), (419, 554, 611, 578), (554, 408, 579, 611), (580, 612, 571, 437), (407, 551, 612, 580), (551, 419, 578, 612), (581, 613, 570, 434), (396, 528, 613, 581), (528, 409, 575, 613), (579, 614, 569, 438), (408, 527, 614, 579), (527, 397, 582, 614), (582, 615, 568, 435), (397, 526, 615, 582), (526, 407, 580, 615), (577, 616, 567, 436), (406, 525, 616, 577), (525, 396, 581, 616), (704, 670, 634, 684), (705, 671, 628, 678), (706, 675, 633, 679), (707, 672, 632, 682), (708, 674, 630, 683), (709, 667, 626, 680), (710, 673, 629, 681), (711, 664, 631, 677), (712, 691, 633, 683), (713, 693, 621, 660), (714, 694, 631, 681), (715, 648, 619, 668), (716, 685, 628, 679), (717, 692, 617, 666), (718, 688, 627, 677), (719, 686, 618, 661), (720, 690, 630, 684), (721, 695, 624, 662), (647, 696, 663, 625), (424, 638, 696, 647), (638, 395, 639, 696), (688, 697, 676, 627), (426, 651, 697, 688), (651, 394, 689, 697), (686, 698, 665, 618), (388, 640, 698, 686), (640, 392, 687, 698), (685, 699, 678, 628), (427, 653, 699, 685), (653, 431, 650, 699), (639, 700, 667, 623), (395, 642, 700, 639), (642, 425, 646, 700), (646, 701, 680, 626), (425, 655, 701, 646), (655, 433, 645, 701), (648, 702, 669, 619), (391, 644, 702, 648), (644, 424, 647, 702), (650, 703, 682, 632), (431, 657, 703, 650), (657, 428, 649, 703), (674, 704, 684, 630), (619, 669, 704, 674), (669, 625, 670, 704), (672, 705, 678, 632), (617, 660, 705, 672), (660, 621, 671, 705), (671, 706, 679, 628), (621, 662, 706, 671), (662, 624, 675, 706), (673, 707, 682, 629), (620, 666, 707, 673), (666, 617, 672, 707), (675, 708, 683, 633), (624, 668, 708, 675), (668, 619, 674, 708), (670, 709, 680, 634), (625, 663, 709, 670), (663, 623, 667, 709), (664, 710, 681, 631), (618, 665, 710, 664), (665, 620, 673, 710), (676, 711, 677, 627), (622, 661, 711, 676), (661, 618, 664, 711), (690, 712, 683, 630), (429, 658, 712, 690), (658, 432, 691, 712), (692, 713, 660, 617), (385, 635, 713, 692), (635, 393, 693, 713), (649, 714, 681, 629), (428, 656, 714, 649), (656, 430, 694, 714), (695, 715, 668, 624), (423, 643, 715, 695), (643, 391, 648, 715), (691, 716, 679, 633), (432, 654, 716, 691), (654, 427, 685, 716), (687, 717, 666, 620), (392, 641, 717, 687), (641, 385, 692, 717), (694, 718, 677, 631), (430, 652, 718, 694), (652, 426, 688, 718), (689, 719, 661, 622), (394, 636, 719, 689), (636, 388, 686, 719), (645, 720, 684, 634), (433, 659, 720, 645), (659, 429, 690, 720), (693, 721, 662, 621), (393, 637, 721, 693), (637, 423, 695, 721), (742, 731, 722, 732), (748, 736, 724, 728), (749, 739, 725, 729), (736, 742, 732, 724), (726, 738, 742, 736), (738, 723, 731, 742), (739, 743, 733, 725), (727, 741, 743, 739), (722, 729, 744, 730), (729, 725, 734, 744), (725, 733, 745, 734), (728, 724, 735, 746), (724, 732, 747, 735), (732, 722, 730, 747), (737, 726, 736, 748), (731, 749, 729, 722), (723, 740, 749, 731), (740, 727, 739, 749), (767, 758, 333, 755), (768, 753, 290, 752), (769, 75, 233, 756), (770, 195, 56, 759), (771, 754, 175, 762), (772, 765, 57, 757), (198, 282, 56, 195, 57), (282, 108, 233, 75, 56), (36, 155, 229, 755, 333), (108, 36, 333, 756, 233), (760, 767, 755, 229), (21, 762, 767, 760), (762, 175, 758, 767), (763, 768, 752, 129), (750, 764, 768, 763), (764, 174, 753, 768), (758, 769, 756, 333), (175, 759, 769, 758), (759, 56, 75, 769), (754, 770, 759, 175), (290, 757, 770, 754), (757, 57, 195, 770), (761, 771, 762, 21), (129, 752, 771, 761), (752, 290, 754, 771), (753, 772, 757, 290), (174, 766, 772, 753), (766, 751, 765, 772), (29, 344, 101), (29, 89, 248, 344), (41, 90, 251, 160), (11, 64, 249, 148), (346, 252, 90, 41)])
me_cube.materials.append(mat_material)
me_cube.use_remesh_preserve_volume = False
me_cube.use_remesh_preserve_attributes = False
me_cube.use_mirror_vertex_groups = False
me_cube.update()

# ---- objects
ob_cube = bpy.data.objects.new('Cube', me_cube)

# ---- transforms, parenting, visibility, modifiers, constraints
ob_cube.location = (0.0, 0.0, 0.0)
ob_cube.lock_rotations_4d = False
ob_cube.empty_display_type = 'ARROWS'
ob_cube.lineart.crease_threshold = 0.0

# ---- collection membership
col_collection_1.objects.link(ob_cube)

# ---- scene / render settings (as saved in the file)
scene.frame_start = 1; scene.frame_end = 250; scene.frame_set(1)
scene.render.engine = 'BLENDER_EEVEE_NEXT'
scene.render.image_settings.compression = 90
scene.render.resolution_percentage = 50
scene.render.dither_intensity = 0.0
scene.cycles.use_denoising = False
scene.cycles.samples = 10
scene.cycles.sampling_pattern = 'TABULATED_SOBOL'
scene.cycles.light_sampling_threshold = 0.0
scene.cycles.use_adaptive_sampling = False
scene.cycles.use_light_tree = False
scene.cycles.blur_glossy = 0.0
scene.cycles.volume_bounces = 1
scene.cycles.pixel_filter_type = 'GAUSSIAN'
scene.cycles.sample_clamp_indirect = 0.0
scene.view_settings.view_transform = 'Standard'
bpy.context.view_layer.update()

# ---- added for rendering (the .blend has no active camera and no usable light): camera, sun
cam_auto = bpy.data.cameras.new('AutoCamera')
cam_auto.lens = 50.0
cam_auto.sensor_width = 36.0
cam_auto.clip_end = 1000.0
ob_auto_camera = bpy.data.objects.new('AutoCamera', cam_auto)
scene.collection.objects.link(ob_auto_camera)
ob_auto_camera.location = (5.97916, -5.71645, 4.00098)
ob_auto_camera.rotation_euler = (1.09748, -7.21219e-08, 0.694738)
scene.camera = ob_auto_camera
light_auto_sun = bpy.data.lights.new('AutoSun', 'SUN')
light_auto_sun.energy = 3.0
light_auto_sun.angle = 0.0523599
ob_auto_sun = bpy.data.objects.new('AutoSun', light_auto_sun)
scene.collection.objects.link(ob_auto_sun)
ob_auto_sun.rotation_euler = (0.872665, 0.174533, 0.523599)
bpy.context.view_layer.update()
